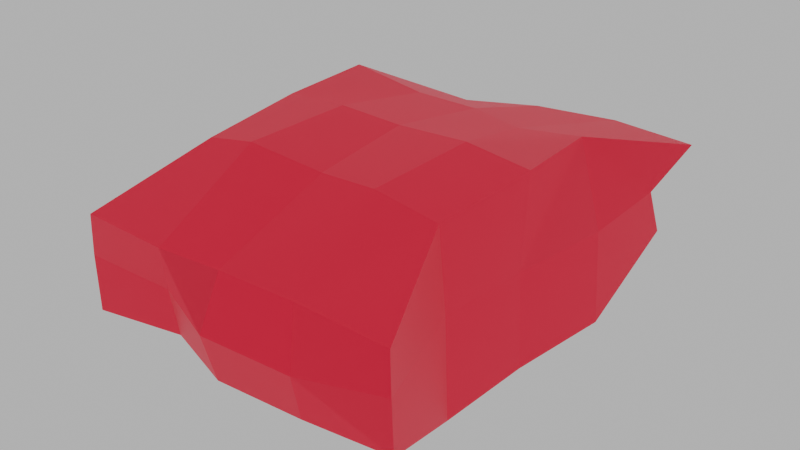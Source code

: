 # Source: Bolsa_Papitas.blend  (saved by Blender 4.5.90; exported with 4.5.12 LTS)
import bpy
from mathutils import Matrix  # noqa: F401  (used for matrix-valued properties, if any)

bpy.ops.wm.read_factory_settings(use_empty=True)
scene = bpy.context.scene
scene.name = 'Scene'

# ---- materials (node trees are filled in below, after node groups)
mat_bolsa_papitas = bpy.data.materials.new('Bolsa Papitas')
mat_papel_metal = bpy.data.materials.new('Papel Metal')

# ---- material node trees
mat_bolsa_papitas.use_nodes = True; mat_bolsa_papitas.node_tree.nodes.clear()
_N = mat_bolsa_papitas.node_tree.nodes; _L = mat_bolsa_papitas.node_tree.links
n0 = _N.new('ShaderNodeBsdfPrincipled'); n0.name = 'Principled BSDF'; n0.location = (-200, 100)
n0.inputs[0].default_value = (1.0, 0.0, 0.07227, 1.0)
n0.inputs[1].default_value = 0.5
n1 = _N.new('ShaderNodeOutputMaterial'); n1.name = 'Material Output'; n1.location = (200, 100)
_L.new(n0.outputs[0], n1.inputs[0])
n1.is_active_output = True
mat_papel_metal.use_nodes = True; mat_papel_metal.node_tree.nodes.clear()
_N = mat_papel_metal.node_tree.nodes; _L = mat_papel_metal.node_tree.links
n0 = _N.new('ShaderNodeBsdfPrincipled'); n0.name = 'Principled BSDF'; n0.location = (-200, 100)
n0.inputs[1].default_value = 1.0
n0.inputs[2].default_value = 0.2
n1 = _N.new('ShaderNodeOutputMaterial'); n1.name = 'Material Output'; n1.location = (200, 100)
_L.new(n0.outputs[0], n1.inputs[0])
n1.is_active_output = True

# ---- world
world_world = bpy.data.worlds.new('World'); scene.world = world_world
world_world.use_nodes = True; world_world.node_tree.nodes.clear()
_N = world_world.node_tree.nodes; _L = world_world.node_tree.links
n0 = _N.new('ShaderNodeOutputWorld'); n0.name = 'World Output'; n0.location = (300, 300)
n1 = _N.new('ShaderNodeBackground'); n1.name = 'Background'; n1.location = (10, 300)
n1.inputs[0].default_value = (1.0, 1.0, 1.0, 1.0)
_L.new(n1.outputs[0], n0.inputs[0])
n0.is_active_output = True
world_world.color = (0.05088, 0.05088, 0.05088)
world_world.probe_resolution = '256'
world_world.sun_shadow_jitter_overblur = 0.0

# ---- meshes
me_bolsa_papitas = bpy.data.meshes.new('Bolsa Papitas')
me_bolsa_papitas.from_pydata([(0.1365, 0.206, -0.04141), (0.1544, -0.1909, -0.04808), (-0.1595, 0.203, -0.04777), (-0.1501, -0.1997, -0.0478), (0.1564, 0.2123, 0.04747), (0.1616, -0.2028, 0.04752), (-0.1266, 0.1873, 0.04041), (-0.1447, -0.2019, 0.04267), (0.1383, 0.101, -0.08861), (0.1272, 1.312e-08, -0.08892), (0.1231, -0.09082, -0.09104), (-0.1197, -0.1059, -0.07866), (-0.12, -1.404e-08, -0.08044), (-0.1227, 0.09456, -0.09218), (-0.115, -0.09981, 0.08225), (-0.1217, -1.33e-08, 0.08981), (-0.131, 0.09799, 0.08835), (0.1168, -0.0973, 0.07833), (0.1267, 1.289e-08, 0.08814), (0.1116, 0.09843, 0.07975), (-0.0694, 0.1909, -0.04723), (-1.888e-08, 0.2198, -0.04573), (0.07966, 0.2095, -0.04882), (0.07416, -0.1972, -0.05177), (-6.197e-09, -0.2085, -0.04558), (-0.06123, -0.1912, -0.03983), (0.07891, 0.2131, 0.05073), (-6.913e-09, 0.2048, 0.04783), (-0.06649, 0.1818, 0.04438), (-0.06174, -0.2025, 0.04137), (3.138e-08, -0.1992, 0.04356), (0.0675, -0.1932, 0.04115), (-0.0558, 0.0951, 0.07931), (4.778e-11, 0.1033, 0.07541), (0.05182, 0.09348, 0.07343), (-0.06209, -6.288e-09, 0.09356), (1.229e-08, -1.997e-11, 0.09163), (0.06706, 6.614e-09, 0.09522), (-0.06728, -0.1, 0.09115), (1.698e-08, -0.09167, 0.08145), (0.05717, -0.09718, 0.08706), (0.06424, 0.09965, -0.08919), (-1.694e-08, 0.1025, -0.0726), (-0.06252, 0.1038, -0.08366), (0.061, 6.637e-09, -0.08505), (-1.192e-08, -1.98e-11, -0.08845), (-0.05482, -6.45e-09, -0.07755), (0.05245, -0.09321, -0.07703), (2.56e-11, -0.0908, -0.08266), (-0.05803, -0.09024, -0.08469), (-0.1443, 0.213, 6.422e-09), (-0.156, -0.1963, 6.784e-09), (0.1308, 0.1956, -6.049e-09), (0.1532, -0.1919, -7.164e-09), (0.1346, 0.09824, -1.324e-08), (0.123, 1.179e-08, -1.318e-08), (0.1181, -0.08941, -1.286e-08), (-0.1149, 0.1096, 1.176e-08), (-0.1336, -1.271e-08, 1.335e-08), (-0.1161, -0.09757, 1.142e-08), (-0.06741, -0.1939, 2.881e-09), (1.135e-08, -0.2213, 0.0), (0.08488, -0.2163, -3.617e-09), (-0.0344, -0.1692, -4.394e-11), (0.000965, -0.1692, -4.394e-11), (0.03911, -0.1692, -4.394e-11)], [], [(49, 25, 3, 11), (59, 51, 7, 14), (40, 31, 5, 17), (56, 53, 1, 10), (65, 26, 4, 52), (62, 23, 1, 53), (52, 54, 8, 0), (54, 55, 9, 8), (55, 56, 10, 9), (26, 34, 19, 4), (34, 37, 18, 19), (37, 40, 17, 18), (50, 57, 16, 6), (57, 58, 15, 16), (58, 59, 14, 15), (20, 43, 13, 2), (43, 46, 12, 13), (46, 49, 11, 12), (9, 10, 47, 44), (44, 47, 48, 45), (45, 48, 49, 46), (8, 9, 44, 41), (41, 44, 45, 42), (42, 45, 46, 43), (0, 8, 41, 22), (22, 41, 42, 21), (21, 42, 43, 20), (15, 14, 38, 35), (35, 38, 39, 36), (36, 39, 40, 37), (16, 15, 35, 32), (32, 35, 36, 33), (33, 36, 37, 34), (6, 16, 32, 28), (28, 32, 33, 27), (27, 33, 34, 26), (51, 3, 25, 60), (60, 25, 24, 61), (61, 24, 23, 62), (50, 6, 28, 63), (63, 28, 27, 64), (64, 27, 26, 65), (14, 7, 29, 38), (38, 29, 30, 39), (39, 30, 31, 40), (10, 1, 23, 47), (47, 23, 24, 48), (48, 24, 25, 49), (21, 64, 65, 22), (20, 63, 64, 21), (2, 50, 63, 20), (30, 61, 62, 31), (29, 60, 61, 30), (7, 51, 60, 29), (12, 11, 59, 58), (13, 12, 58, 57), (2, 13, 57, 50), (18, 17, 56, 55), (19, 18, 55, 54), (4, 19, 54, 52), (31, 62, 53, 5), (22, 65, 52, 0), (17, 5, 53, 56), (11, 3, 51, 59)])
me_bolsa_papitas.polygons.foreach_set('material_index', [0, 0, 0, 0, 1, 0, 0, 0, 0, 0, 0, 0, 0, 0, 0, 0, 0, 0, 0, 0, 0, 0, 0, 0, 0, 0, 0, 0, 0, 0, 0, 0, 0, 0, 0, 0, 0, 0, 0, 1, 1, 1, 0, 0, 0, 0, 0, 0, 1, 1, 1, 0, 0, 0, 0, 0, 0, 0, 0, 0, 0, 1, 0, 0])
_uv = me_bolsa_papitas.uv_layers.new(name='UVMap')
_uv.uv.foreach_set('vector', [0.5625, 0.1875, 0.625, 0.1875, 0.625, 0.25, 0.5625, 0.25, 0.5625, 0.375, 0.625, 0.375, 0.625, 0.5, 0.5625, 0.5, 0.5625, 0.6875, 0.625, 0.6875, 0.625, 0.75, 0.5625, 0.75, 0.5625, 0.875, 0.625, 0.875, 0.625, 1.0, 0.5625, 1.0, 0.25, 0.6875, 0.375, 0.6875, 0.375, 0.75, 0.25, 0.75, 0.75, 0.6875, 0.875, 0.6875, 0.875, 0.75, 0.75, 0.75, 0.375, 0.875, 0.4375, 0.875, 0.4375, 1.0, 0.375, 1.0, 0.4375, 0.875, 0.5, 0.875, 0.5, 1.0, 0.4375, 1.0, 0.5, 0.875, 0.5625, 0.875, 0.5625, 1.0, 0.5, 1.0, 0.375, 0.6875, 0.4375, 0.6875, 0.4375, 0.75, 0.375, 0.75, 0.4375, 0.6875, 0.5, 0.6875, 0.5, 0.75, 0.4375, 0.75, 0.5, 0.6875, 0.5625, 0.6875, 0.5625, 0.75, 0.5, 0.75, 0.375, 0.375, 0.4375, 0.375, 0.4375, 0.5, 0.375, 0.5, 0.4375, 0.375, 0.5, 0.375, 0.5, 0.5, 0.4375, 0.5, 0.5, 0.375, 0.5625, 0.375, 0.5625, 0.5, 0.5, 0.5, 0.375, 0.1875, 0.4375, 0.1875, 0.4375, 0.25, 0.375, 0.25, 0.4375, 0.1875, 0.5, 0.1875, 0.5, 0.25, 0.4375, 0.25, 0.5, 0.1875, 0.5625, 0.1875, 0.5625, 0.25, 0.5, 0.25, 0.5, 0.0, 0.5625, 0.0, 0.5625, 0.0625, 0.5, 0.0625, 0.5, 0.0625, 0.5625, 0.0625, 0.5625, 0.125, 0.5, 0.125, 0.5, 0.125, 0.5625, 0.125, 0.5625, 0.1875, 0.5, 0.1875, 0.4375, 0.0, 0.5, 0.0, 0.5, 0.0625, 0.4375, 0.0625, 0.4375, 0.0625, 0.5, 0.0625, 0.5, 0.125, 0.4375, 0.125, 0.4375, 0.125, 0.5, 0.125, 0.5, 0.1875, 0.4375, 0.1875, 0.375, 0.0, 0.4375, 0.0, 0.4375, 0.0625, 0.375, 0.0625, 0.375, 0.0625, 0.4375, 0.0625, 0.4375, 0.125, 0.375, 0.125, 0.375, 0.125, 0.4375, 0.125, 0.4375, 0.1875, 0.375, 0.1875, 0.5, 0.5, 0.5625, 0.5, 0.5625, 0.5625, 0.5, 0.5625, 0.5, 0.5625, 0.5625, 0.5625, 0.5625, 0.625, 0.5, 0.625, 0.5, 0.625, 0.5625, 0.625, 0.5625, 0.6875, 0.5, 0.6875, 0.4375, 0.5, 0.5, 0.5, 0.5, 0.5625, 0.4375, 0.5625, 0.4375, 0.5625, 0.5, 0.5625, 0.5, 0.625, 0.4375, 0.625, 0.4375, 0.625, 0.5, 0.625, 0.5, 0.6875, 0.4375, 0.6875, 0.375, 0.5, 0.4375, 0.5, 0.4375, 0.5625, 0.375, 0.5625, 0.375, 0.5625, 0.4375, 0.5625, 0.4375, 0.625, 0.375, 0.625, 0.375, 0.625, 0.4375, 0.625, 0.4375, 0.6875, 0.375, 0.6875, 0.75, 0.5, 0.875, 0.5, 0.875, 0.5625, 0.75, 0.5625, 0.75, 0.5625, 0.875, 0.5625, 0.875, 0.625, 0.75, 0.625, 0.75, 0.625, 0.875, 0.625, 0.875, 0.6875, 0.75, 0.6875, 0.25, 0.5, 0.375, 0.5, 0.375, 0.5625, 0.25, 0.5625, 0.25, 0.5625, 0.375, 0.5625, 0.375, 0.625, 0.25, 0.625, 0.25, 0.625, 0.375, 0.625, 0.375, 0.6875, 0.25, 0.6875, 0.5625, 0.5, 0.625, 0.5, 0.625, 0.5625, 0.5625, 0.5625, 0.5625, 0.5625, 0.625, 0.5625, 0.625, 0.625, 0.5625, 0.625, 0.5625, 0.625, 0.625, 0.625, 0.625, 0.6875, 0.5625, 0.6875, 0.5625, 0.0, 0.625, 0.0, 0.625, 0.0625, 0.5625, 0.0625, 0.5625, 0.0625, 0.625, 0.0625, 0.625, 0.125, 0.5625, 0.125, 0.5625, 0.125, 0.625, 0.125, 0.625, 0.1875, 0.5625, 0.1875, 0.125, 0.625, 0.25, 0.625, 0.25, 0.6875, 0.125, 0.6875, 0.125, 0.5625, 0.25, 0.5625, 0.25, 0.625, 0.125, 0.625, 0.125, 0.5, 0.25, 0.5, 0.25, 0.5625, 0.125, 0.5625, 0.625, 0.625, 0.75, 0.625, 0.75, 0.6875, 0.625, 0.6875, 0.625, 0.5625, 0.75, 0.5625, 0.75, 0.625, 0.625, 0.625, 0.625, 0.5, 0.75, 0.5, 0.75, 0.5625, 0.625, 0.5625, 0.5, 0.25, 0.5625, 0.25, 0.5625, 0.375, 0.5, 0.375, 0.4375, 0.25, 0.5, 0.25, 0.5, 0.375, 0.4375, 0.375, 0.375, 0.25, 0.4375, 0.25, 0.4375, 0.375, 0.375, 0.375, 0.5, 0.75, 0.5625, 0.75, 0.5625, 0.875, 0.5, 0.875, 0.4375, 0.75, 0.5, 0.75, 0.5, 0.875, 0.4375, 0.875, 0.375, 0.75, 0.4375, 0.75, 0.4375, 0.875, 0.375, 0.875, 0.625, 0.6875, 0.75, 0.6875, 0.75, 0.75, 0.625, 0.75, 0.125, 0.6875, 0.25, 0.6875, 0.25, 0.75, 0.125, 0.75, 0.5625, 0.75, 0.625, 0.75, 0.625, 0.875, 0.5625, 0.875, 0.5625, 0.25, 0.625, 0.25, 0.625, 0.375, 0.5625, 0.375])
me_bolsa_papitas.materials.append(mat_bolsa_papitas)
me_bolsa_papitas.materials.append(mat_papel_metal)
me_bolsa_papitas.update()

# ---- objects
ob_bolsa_papitas = bpy.data.objects.new('Bolsa Papitas', me_bolsa_papitas)

# ---- transforms, parenting, visibility, modifiers, constraints
ob_bolsa_papitas.location = (0.0, 0.0, 0.0)
_m = ob_bolsa_papitas.modifiers.new('Triangulate', 'TRIANGULATE')
_m.quad_method = 'BEAUTY'
_m.keep_custom_normals = True

# ---- collection membership
scene.collection.objects.link(ob_bolsa_papitas)

# ---- scene / render settings (as saved in the file)
scene.frame_start = 1; scene.frame_end = 240; scene.frame_set(1)
scene.render.engine = 'CYCLES'
scene.render.image_settings.color_mode = 'RGB'
scene.render.resolution_percentage = 50
scene.render.frame_map_old = 24
scene.render.frame_map_new = 24
scene.render.use_persistent_data = True
scene.render.compositor_device = 'GPU'
scene.render.compositor_denoise_preview_quality = 'FAST'
scene.cycles.denoising_use_gpu = True
scene.cycles.preview_denoising_quality = 'FAST'
scene.cycles.samples = 256
scene.cycles.adaptive_threshold = 0.382
scene.cycles.blur_glossy = 0.0
scene.cycles.use_guiding = True
scene.cycles.guiding_training_samples = 16
scene.cycles.max_bounces = 32
scene.cycles.diffuse_bounces = 2
scene.cycles.glossy_bounces = 8
scene.cycles.transmission_bounces = 17
scene.cycles.volume_bounces = 4
scene.cycles.transparent_max_bounces = 32
scene.cycles.use_animated_seed = True
scene.cycles.sample_clamp_indirect = 0.0
scene.cycles.debug_bvh_time_steps = 2
scene.cycles.use_fast_gi = True
scene.cycles.ao_bounces_render = 2
scene.eevee.taa_samples = 4
scene.eevee.taa_render_samples = 16
scene.eevee.use_shadow_jitter_viewport = True
scene.eevee.use_fast_gi = False
scene.eevee.bokeh_max_size = 25.0
scene.eevee.use_bokeh_jittered = True
scene.eevee.shadow_pool_size = '128'
scene.eevee.ray_tracing_options.screen_trace_thickness = 0.1875
scene.eevee.ray_tracing_options.screen_trace_quality = 0.382
scene.view_settings.look = 'AgX - Punchy'
bpy.context.view_layer.update()

# ---- added for rendering (the .blend has no active camera): camera
cam_auto = bpy.data.cameras.new('AutoCamera')
cam_auto.lens = 50.0
cam_auto.sensor_width = 36.0
cam_auto.clip_end = 1000.0
ob_auto_camera = bpy.data.objects.new('AutoCamera', cam_auto)
scene.collection.objects.link(ob_auto_camera)
ob_auto_camera.location = (0.534829, -0.641249, 0.428534)
ob_auto_camera.rotation_euler = (1.09748, -7.21219e-08, 0.694738)
scene.camera = ob_auto_camera
bpy.context.view_layer.update()
